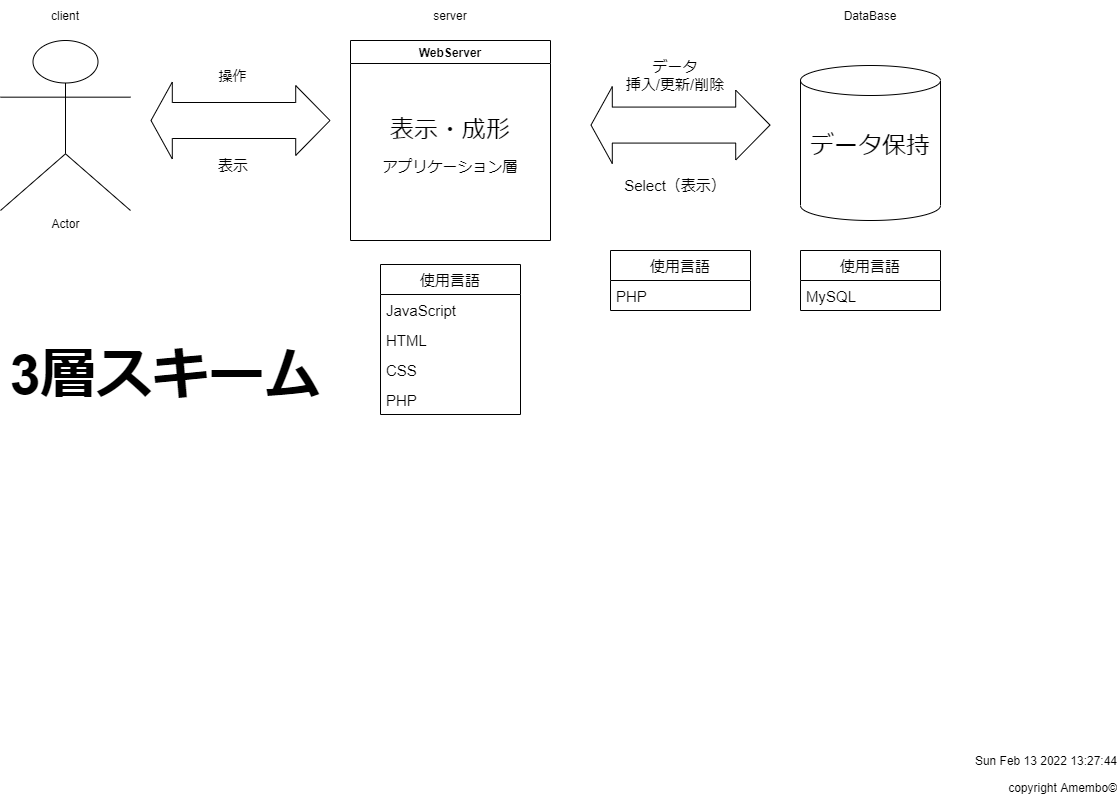

The diagram above was exported from draw.io. Its source (the exported page's mxGraphModel, read from the mxfile embedded in the PNG):
<mxGraphModel dx="674" dy="518" grid="1" gridSize="10" guides="1" tooltips="1" connect="1" arrows="1" fold="1" page="1" pageScale="1" pageWidth="1169" pageHeight="827" background="#ffffff" math="0" shadow="0">
  <root>
    <mxCell id="huj5TmU3alIfubETZBeS-0" />
    <mxCell id="huj5TmU3alIfubETZBeS-1" parent="huj5TmU3alIfubETZBeS-0" />
    <mxCell id="huj5TmU3alIfubETZBeS-2" value="Actor" style="shape=umlActor;verticalLabelPosition=bottom;verticalAlign=top;html=1;outlineConnect=0;" parent="huj5TmU3alIfubETZBeS-1" vertex="1">
      <mxGeometry x="50" y="70" width="130" height="170" as="geometry" />
    </mxCell>
    <mxCell id="huj5TmU3alIfubETZBeS-3" value="" style="shape=cylinder3;whiteSpace=wrap;html=1;boundedLbl=1;backgroundOutline=1;size=15;" parent="huj5TmU3alIfubETZBeS-1" vertex="1">
      <mxGeometry x="850" y="95" width="140" height="155" as="geometry" />
    </mxCell>
    <mxCell id="huj5TmU3alIfubETZBeS-4" value="WebServer" style="swimlane;swimlaneFillColor=default;" parent="huj5TmU3alIfubETZBeS-1" vertex="1">
      <mxGeometry x="400" y="70" width="200" height="200" as="geometry" />
    </mxCell>
    <mxCell id="huj5TmU3alIfubETZBeS-13" value="&lt;font&gt;&lt;span style=&quot;font-size: 24px&quot;&gt;表示・成形&lt;br&gt;&lt;/span&gt;&lt;br&gt;&lt;font style=&quot;font-size: 15px&quot;&gt;アプリケーション層&lt;/font&gt;&lt;/font&gt;" style="text;html=1;strokeColor=none;fillColor=none;align=center;verticalAlign=middle;whiteSpace=wrap;rounded=0;" parent="huj5TmU3alIfubETZBeS-4" vertex="1">
      <mxGeometry x="25" y="40" width="150" height="130" as="geometry" />
    </mxCell>
    <mxCell id="huj5TmU3alIfubETZBeS-5" value="DataBase" style="text;html=1;strokeColor=none;fillColor=none;align=center;verticalAlign=middle;whiteSpace=wrap;rounded=0;" parent="huj5TmU3alIfubETZBeS-1" vertex="1">
      <mxGeometry x="890" y="30" width="60" height="30" as="geometry" />
    </mxCell>
    <mxCell id="huj5TmU3alIfubETZBeS-7" value="" style="shape=flexArrow;endArrow=classic;startArrow=classic;html=1;endWidth=32.85714285714286;endSize=11.097142857142858;startWidth=40;startSize=6.765714285714286;width=36;fillColor=default;" parent="huj5TmU3alIfubETZBeS-1" edge="1">
      <mxGeometry width="100" height="100" relative="1" as="geometry">
        <mxPoint x="200" y="150" as="sourcePoint" />
        <mxPoint x="380" y="150" as="targetPoint" />
        <Array as="points" />
      </mxGeometry>
    </mxCell>
    <mxCell id="huj5TmU3alIfubETZBeS-9" value="&lt;font style=&quot;font-size: 15px&quot;&gt;表示&lt;/font&gt;" style="text;html=1;strokeColor=none;fillColor=none;align=center;verticalAlign=middle;whiteSpace=wrap;rounded=0;" parent="huj5TmU3alIfubETZBeS-1" vertex="1">
      <mxGeometry x="252.5" y="180" width="60" height="30" as="geometry" />
    </mxCell>
    <mxCell id="huj5TmU3alIfubETZBeS-10" value="" style="shape=flexArrow;endArrow=classic;startArrow=classic;html=1;endWidth=32.85714285714286;endSize=11.097142857142858;startWidth=40;startSize=6.765714285714286;width=36;fillColor=default;" parent="huj5TmU3alIfubETZBeS-1" edge="1">
      <mxGeometry width="100" height="100" relative="1" as="geometry">
        <mxPoint x="640" y="154.58" as="sourcePoint" />
        <mxPoint x="820" y="154.58" as="targetPoint" />
        <Array as="points" />
      </mxGeometry>
    </mxCell>
    <mxCell id="huj5TmU3alIfubETZBeS-11" value="client&lt;span style=&quot;color: rgba(0 , 0 , 0 , 0) ; font-family: monospace ; font-size: 0px&quot;&gt;%3CmxGraphModel%3E%3Croot%3E%3CmxCell%20id%3D%220%22%2F%3E%3CmxCell%20id%3D%221%22%20parent%3D%220%22%2F%3E%3CmxCell%20id%3D%222%22%20value%3D%22%E6%93%8D%E4%BD%9C%26lt%3Bspan%20style%3D%26quot%3Bcolor%3A%20rgba(0%20%2C%200%20%2C%200%20%2C%200)%20%3B%20font-family%3A%20monospace%20%3B%20font-size%3A%200px%26quot%3B%26gt%3B%253CmxGraphModel%253E%253Croot%253E%253CmxCell%2520id%253D%25220%2522%252F%253E%253CmxCell%2520id%253D%25221%2522%2520parent%253D%25220%2522%252F%253E%253CmxCell%2520id%253D%25222%2522%2520value%253D%2522LAN%2522%2520style%253D%2522text%253Bhtml%253D1%253BstrokeColor%253Dnone%253BfillColor%253Dnone%253Balign%253Dcenter%253BverticalAlign%253Dmiddle%253BwhiteSpace%253Dwrap%253Brounded%253D0%253B%2522%2520vertex%253D%25221%2522%2520parent%253D%25221%2522%253E%253CmxGeometry%2520x%253D%2522525%2522%2520y%253D%2522220%2522%2520width%253D%252260%2522%2520height%253D%252230%2522%2520as%253D%2522geometry%2522%252F%253E%253C%252FmxCell%253E%253C%252Froot%253E%253C%252FmxGraphModel%253E%26lt%3B%2Fspan%26gt%3B%22%20style%3D%22text%3Bhtml%3D1%3BstrokeColor%3Dnone%3BfillColor%3Dnone%3Balign%3Dcenter%3BverticalAlign%3Dmiddle%3BwhiteSpace%3Dwrap%3Brounded%3D0%3B%22%20vertex%3D%221%22%20parent%3D%221%22%3E%3CmxGeometry%20x%3D%22250%22%20y%3D%2290%22%20width%3D%2260%22%20height%3D%2230%22%20as%3D%22geometry%22%2F%3E%3C%2FmxCell%3E%3C%2Froot%3E%3C%2FmxGraphModel%3E&lt;/span&gt;" style="text;html=1;strokeColor=none;fillColor=none;align=center;verticalAlign=middle;whiteSpace=wrap;rounded=0;" parent="huj5TmU3alIfubETZBeS-1" vertex="1">
      <mxGeometry x="85" y="30" width="60" height="30" as="geometry" />
    </mxCell>
    <mxCell id="huj5TmU3alIfubETZBeS-12" value="server" style="text;html=1;strokeColor=none;fillColor=none;align=center;verticalAlign=middle;whiteSpace=wrap;rounded=0;" parent="huj5TmU3alIfubETZBeS-1" vertex="1">
      <mxGeometry x="470" y="30" width="60" height="30" as="geometry" />
    </mxCell>
    <mxCell id="huj5TmU3alIfubETZBeS-14" value="&lt;span style=&quot;font-size: 24px&quot;&gt;データ保持&lt;/span&gt;" style="text;html=1;strokeColor=none;fillColor=none;align=center;verticalAlign=middle;whiteSpace=wrap;rounded=0;" parent="huj5TmU3alIfubETZBeS-1" vertex="1">
      <mxGeometry x="845" y="110" width="150" height="130" as="geometry" />
    </mxCell>
    <mxCell id="huj5TmU3alIfubETZBeS-15" value="使用言語" style="swimlane;fontStyle=0;childLayout=stackLayout;horizontal=1;startSize=30;horizontalStack=0;resizeParent=1;resizeParentMax=0;resizeLast=0;collapsible=1;marginBottom=0;fontSize=15;swimlaneFillColor=default;" parent="huj5TmU3alIfubETZBeS-1" vertex="1">
      <mxGeometry x="430" y="294" width="140" height="150" as="geometry" />
    </mxCell>
    <mxCell id="huj5TmU3alIfubETZBeS-16" value="JavaScript" style="text;strokeColor=none;fillColor=none;align=left;verticalAlign=middle;spacingLeft=4;spacingRight=4;overflow=hidden;points=[[0,0.5],[1,0.5]];portConstraint=eastwest;rotatable=0;fontSize=15;" parent="huj5TmU3alIfubETZBeS-15" vertex="1">
      <mxGeometry y="30" width="140" height="30" as="geometry" />
    </mxCell>
    <mxCell id="huj5TmU3alIfubETZBeS-17" value="HTML" style="text;strokeColor=none;fillColor=none;align=left;verticalAlign=middle;spacingLeft=4;spacingRight=4;overflow=hidden;points=[[0,0.5],[1,0.5]];portConstraint=eastwest;rotatable=0;fontSize=15;" parent="huj5TmU3alIfubETZBeS-15" vertex="1">
      <mxGeometry y="60" width="140" height="30" as="geometry" />
    </mxCell>
    <mxCell id="huj5TmU3alIfubETZBeS-18" value="CSS" style="text;strokeColor=none;fillColor=none;align=left;verticalAlign=middle;spacingLeft=4;spacingRight=4;overflow=hidden;points=[[0,0.5],[1,0.5]];portConstraint=eastwest;rotatable=0;fontSize=15;" parent="huj5TmU3alIfubETZBeS-15" vertex="1">
      <mxGeometry y="90" width="140" height="30" as="geometry" />
    </mxCell>
    <mxCell id="huj5TmU3alIfubETZBeS-26" value="PHP" style="text;strokeColor=none;fillColor=none;align=left;verticalAlign=middle;spacingLeft=4;spacingRight=4;overflow=hidden;points=[[0,0.5],[1,0.5]];portConstraint=eastwest;rotatable=0;fontSize=15;" parent="huj5TmU3alIfubETZBeS-15" vertex="1">
      <mxGeometry y="120" width="140" height="30" as="geometry" />
    </mxCell>
    <mxCell id="huj5TmU3alIfubETZBeS-19" value="データ&lt;br&gt;挿入/更新/削除" style="text;html=1;strokeColor=none;fillColor=none;align=center;verticalAlign=middle;whiteSpace=wrap;rounded=0;fontSize=15;" parent="huj5TmU3alIfubETZBeS-1" vertex="1">
      <mxGeometry x="670" y="90" width="110" height="30" as="geometry" />
    </mxCell>
    <mxCell id="huj5TmU3alIfubETZBeS-8" value="&lt;span style=&quot;font-size: 14px&quot;&gt;操作&lt;/span&gt;" style="text;html=1;strokeColor=none;fillColor=none;align=center;verticalAlign=middle;whiteSpace=wrap;rounded=0;" parent="huj5TmU3alIfubETZBeS-1" vertex="1">
      <mxGeometry x="240" y="90" width="85" height="30" as="geometry" />
    </mxCell>
    <mxCell id="huj5TmU3alIfubETZBeS-20" value="Select（表示）" style="text;html=1;strokeColor=none;fillColor=none;align=center;verticalAlign=middle;whiteSpace=wrap;rounded=0;fontSize=15;" parent="huj5TmU3alIfubETZBeS-1" vertex="1">
      <mxGeometry x="670" y="200" width="110" height="30" as="geometry" />
    </mxCell>
    <mxCell id="huj5TmU3alIfubETZBeS-21" value="使用言語" style="swimlane;fontStyle=0;childLayout=stackLayout;horizontal=1;startSize=30;horizontalStack=0;resizeParent=1;resizeParentMax=0;resizeLast=0;collapsible=1;marginBottom=0;fontSize=15;swimlaneFillColor=default;" parent="huj5TmU3alIfubETZBeS-1" vertex="1">
      <mxGeometry x="660" y="280" width="140" height="60" as="geometry" />
    </mxCell>
    <mxCell id="huj5TmU3alIfubETZBeS-22" value="PHP" style="text;strokeColor=none;fillColor=none;align=left;verticalAlign=middle;spacingLeft=4;spacingRight=4;overflow=hidden;points=[[0,0.5],[1,0.5]];portConstraint=eastwest;rotatable=0;fontSize=15;" parent="huj5TmU3alIfubETZBeS-21" vertex="1">
      <mxGeometry y="30" width="140" height="30" as="geometry" />
    </mxCell>
    <mxCell id="huj5TmU3alIfubETZBeS-27" value="使用言語" style="swimlane;fontStyle=0;childLayout=stackLayout;horizontal=1;startSize=30;horizontalStack=0;resizeParent=1;resizeParentMax=0;resizeLast=0;collapsible=1;marginBottom=0;fontSize=15;swimlaneFillColor=default;" parent="huj5TmU3alIfubETZBeS-1" vertex="1">
      <mxGeometry x="850" y="280" width="140" height="60" as="geometry" />
    </mxCell>
    <mxCell id="huj5TmU3alIfubETZBeS-28" value="MySQL" style="text;strokeColor=none;fillColor=none;align=left;verticalAlign=middle;spacingLeft=4;spacingRight=4;overflow=hidden;points=[[0,0.5],[1,0.5]];portConstraint=eastwest;rotatable=0;fontSize=15;" parent="huj5TmU3alIfubETZBeS-27" vertex="1">
      <mxGeometry y="30" width="140" height="30" as="geometry" />
    </mxCell>
    <mxCell id="huj5TmU3alIfubETZBeS-29" value="&lt;font style=&quot;font-size: 56px&quot;&gt;&lt;b&gt;3層スキーム&lt;/b&gt;&lt;/font&gt;" style="text;html=1;strokeColor=none;fillColor=none;align=center;verticalAlign=middle;whiteSpace=wrap;rounded=0;fontSize=15;" parent="huj5TmU3alIfubETZBeS-1" vertex="1">
      <mxGeometry x="50" y="364" width="330" height="80" as="geometry" />
    </mxCell>
    <UserObject label="%date{ddd mmm dd yyyy HH:MM:ss}%" placeholders="1" id="m4t3xcvBGldXFnU0Uy90-0">
      <mxCell style="text;html=1;strokeColor=none;fillColor=none;align=right;verticalAlign=middle;whiteSpace=wrap;overflow=hidden;" vertex="1" parent="huj5TmU3alIfubETZBeS-1">
        <mxGeometry x="1009" y="780" width="160" height="20" as="geometry" />
      </mxCell>
    </UserObject>
    <UserObject label="copyright Amembo©" placeholders="1" name="Variable" id="m4t3xcvBGldXFnU0Uy90-1">
      <mxCell style="text;html=1;strokeColor=none;fillColor=none;align=right;verticalAlign=middle;whiteSpace=wrap;overflow=hidden;" vertex="1" parent="huj5TmU3alIfubETZBeS-1">
        <mxGeometry x="1049" y="807" width="120" height="20" as="geometry" />
      </mxCell>
    </UserObject>
  </root>
</mxGraphModel>